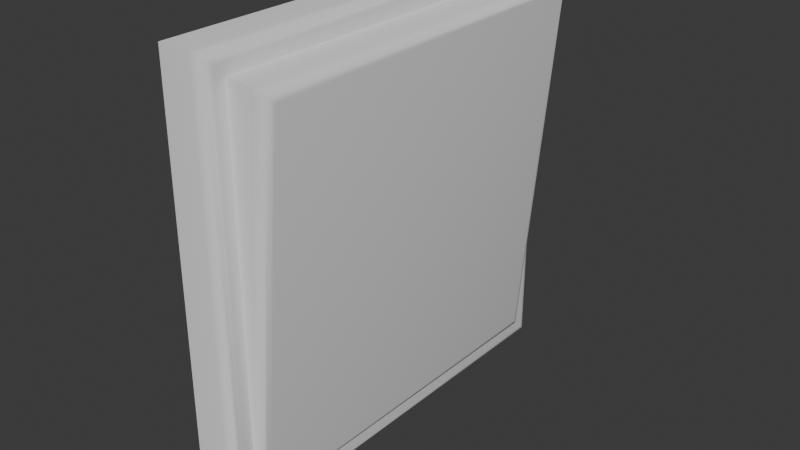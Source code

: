 # Source: LightSwitch.blend  (saved by Blender 4.2.66; exported with 4.5.12 LTS)
import bpy
from mathutils import Matrix  # noqa: F401  (used for matrix-valued properties, if any)

bpy.ops.wm.read_factory_settings(use_empty=True)
scene = bpy.context.scene
scene.name = 'Scene'

# ---- collections
col_collection = bpy.data.collections.new('Collection'); scene.collection.children.link(col_collection)

# ---- node groups
ng_smooth_by_angle = bpy.data.node_groups.new('Smooth by Angle', 'GeometryNodeTree')
_s = ng_smooth_by_angle.interface.new_socket(name='Mesh', in_out='OUTPUT', socket_type='NodeSocketGeometry')
_s = ng_smooth_by_angle.interface.new_socket(name='Mesh', in_out='INPUT', socket_type='NodeSocketGeometry')
_s = ng_smooth_by_angle.interface.new_socket(name='Angle', in_out='INPUT', socket_type='NodeSocketFloat')
_s.subtype = 'ANGLE'
_s.default_value = 0.5236
_s.min_value = 0.0
_s.max_value = 3.142
_s.description = 'Maximum face angle for smooth edges'
_s = ng_smooth_by_angle.interface.new_socket(name='Ignore Sharpness', in_out='INPUT', socket_type='NodeSocketBool')
_s.force_non_field = True
ng_smooth_by_angle.description = 'Set the sharpness of mesh edges based on the angle between the neighboring faces'
ng_smooth_by_angle.is_modifier = True
_N = ng_smooth_by_angle.nodes; _L = ng_smooth_by_angle.links
n0 = _N.new('GeometryNodeSetShadeSmooth'); n0.name = 'Set Shade Smooth'; n0.location = (120, -80)
n0.domain = 'EDGE'
n1 = _N.new('GeometryNodeSetShadeSmooth'); n1.name = 'Set Shade Smooth.001'; n1.location = (300, -80)
n2 = _N.new('NodeGroupOutput'); n2.name = 'Group Output'; n2.location = (480, -80)
n3 = _N.new('GeometryNodeInputMeshEdgeAngle'); n3.name = 'Edge Angle'; n3.location = (-440, -240)
n4 = _N.new('NodeGroupInput'); n4.name = 'Group Input'; n4.location = (-80, -80)
n5 = _N.new('GeometryNodeInputEdgeSmooth'); n5.name = 'Is Edge Smooth'; n5.location = (-260, -120)
n6 = _N.new('GeometryNodeInputShadeSmooth'); n6.name = 'Is Shade Smooth'; n6.location = (-440, -397)
n7 = _N.new('FunctionNodeCompare'); n7.name = 'Compare'; n7.location = (-260, -260)
n7.operation = 'LESS_EQUAL'
n7.inputs[6].default_value = (0.0, 0.0, 0.0, 0.0)
n7.inputs[7].default_value = (0.0, 0.0, 0.0, 0.0)
n8 = _N.new('FunctionNodeBooleanMath'); n8.name = 'Boolean Math.001'; n8.location = (-80, -260)
n9 = _N.new('NodeGroupInput'); n9.name = 'Group Input.001'; n9.location = (-440, -329)
n10 = _N.new('NodeGroupInput'); n10.name = 'Group Input.002'; n10.location = (-259, -189)
n11 = _N.new('FunctionNodeBooleanMath'); n11.name = 'Boolean Math'; n11.location = (-80, -149)
n11.operation = 'OR'
n12 = _N.new('FunctionNodeBooleanMath'); n12.name = 'Boolean Math.002'; n12.location = (-260, -380)
n12.operation = 'OR'
n13 = _N.new('NodeGroupInput'); n13.name = 'Group Input.003'; n13.location = (-440, -460)
_L.new(n3.outputs[0], n7.inputs[0])
_L.new(n1.outputs[0], n2.inputs[0])
_L.new(n9.outputs[1], n7.inputs[1])
_L.new(n7.outputs[0], n8.inputs[0])
_L.new(n4.outputs[0], n0.inputs[0])
_L.new(n0.outputs[0], n1.inputs[0])
_L.new(n8.outputs[0], n0.inputs[2])
_L.new(n10.outputs[2], n11.inputs[1])
_L.new(n5.outputs[0], n11.inputs[0])
_L.new(n11.outputs[0], n0.inputs[1])
_L.new(n13.outputs[2], n12.inputs[1])
_L.new(n6.outputs[0], n12.inputs[0])
_L.new(n12.outputs[0], n8.inputs[1])
n2.is_active_output = True

# ---- world
world_world = bpy.data.worlds.new('World'); scene.world = world_world
world_world.use_nodes = True; world_world.node_tree.nodes.clear()
_N = world_world.node_tree.nodes; _L = world_world.node_tree.links
n0 = _N.new('ShaderNodeOutputWorld'); n0.name = 'World Output'; n0.location = (300, 300)
n1 = _N.new('ShaderNodeBackground'); n1.name = 'Background'; n1.location = (10, 300)
n1.inputs[0].default_value = (0.05088, 0.05088, 0.05088, 1.0)
_L.new(n1.outputs[0], n0.inputs[0])
n0.is_active_output = True
world_world.color = (0.05088, 0.05088, 0.05088)
world_world.sun_shadow_jitter_overblur = 0.0

# ---- meshes
me_cube_001 = bpy.data.meshes.new('Cube.001')
me_cube_001.from_pydata([(-1.788e-08, -1.0, -1.0), (-1.788e-08, -1.0, 1.0), (-1.788e-08, 1.0, -1.0), (-1.788e-08, 1.0, 1.0), (0.2, -0.95, -0.95), (0.15, -1.0, -1.0), (0.1976, -0.9655, -0.9655), (0.1905, -0.9794, -0.9794), (0.1794, -0.9905, -0.9905), (0.1655, -0.9976, -0.9976), (0.15, -1.0, 1.0), (0.2, -0.95, 0.95), (0.1655, -0.9976, 0.9976), (0.1794, -0.9905, 0.9905), (0.1905, -0.9794, 0.9794), (0.1976, -0.9655, 0.9655), (0.2, 0.95, -0.95), (0.15, 1.0, -1.0), (0.1976, 0.9655, -0.9655), (0.1905, 0.9794, -0.9794), (0.1794, 0.9905, -0.9905), (0.1655, 0.9976, -0.9976), (0.2, 0.95, 0.95), (0.15, 1.0, 1.0), (0.1976, 0.9655, 0.9655), (0.1905, 0.9794, 0.9794), (0.1794, 0.9905, 0.9905), (0.1655, 0.9976, 0.9976)], [], [(0, 1, 3, 2), (5, 10, 1, 0), (23, 3, 1, 10), (16, 22, 11, 4), (2, 3, 23, 17), (22, 16, 18, 24), (24, 18, 19, 25), (25, 19, 20, 26), (26, 20, 21, 27), (27, 21, 17, 23), (5, 17, 21, 9), (9, 21, 20, 8), (8, 20, 19, 7), (7, 19, 18, 6), (6, 18, 16, 4), (23, 10, 12, 27), (27, 12, 13, 26), (26, 13, 14, 25), (25, 14, 15, 24), (24, 15, 11, 22), (10, 5, 9, 12), (12, 9, 8, 13), (13, 8, 7, 14), (14, 7, 6, 15), (15, 6, 4, 11), (2, 17, 5, 0)])
me_cube_001.polygons.foreach_set('use_smooth', [True] * 26)
_uv = me_cube_001.uv_layers.new(name='UVMap')
_uv.uv.foreach_set('vector', [0.375, 0.0, 0.625, 0.0, 0.625, 0.25, 0.375, 0.25, 0.375, 0.8125, 0.625, 0.8125, 0.625, 1.0, 0.375, 1.0, 0.6875, 0.5, 0.875, 0.5, 0.875, 0.75, 0.6875, 0.75, 0.3812, 0.5062, 0.6187, 0.5063, 0.6187, 0.7437, 0.3812, 0.7437, 0.375, 0.25, 0.625, 0.25, 0.625, 0.4375, 0.375, 0.4375, 0.6187, 0.5063, 0.3812, 0.5062, 0.3793, 0.5043, 0.6207, 0.5043, 0.6207, 0.5043, 0.3793, 0.5043, 0.3776, 0.5026, 0.6224, 0.5026, 0.6224, 0.5026, 0.3776, 0.5026, 0.3762, 0.4742, 0.6238, 0.4742, 0.6238, 0.4742, 0.3762, 0.4742, 0.3753, 0.4568, 0.6247, 0.4568, 0.6247, 0.4568, 0.3753, 0.4568, 0.375, 0.4375, 0.625, 0.4375, 0.3125, 0.75, 0.3125, 0.5, 0.3318, 0.5003, 0.3318, 0.7497, 0.3318, 0.7497, 0.3318, 0.5003, 0.3492, 0.5012, 0.3492, 0.7488, 0.3492, 0.7488, 0.3492, 0.5012, 0.3776, 0.5026, 0.3776, 0.7474, 0.3776, 0.7474, 0.3776, 0.5026, 0.3793, 0.5043, 0.3793, 0.7457, 0.3793, 0.7457, 0.3793, 0.5043, 0.3812, 0.5062, 0.3812, 0.7437, 0.6875, 0.5, 0.6875, 0.75, 0.6682, 0.7497, 0.6682, 0.5003, 0.6682, 0.5003, 0.6682, 0.7497, 0.6508, 0.7488, 0.6508, 0.5012, 0.6508, 0.5012, 0.6508, 0.7488, 0.6224, 0.7474, 0.6224, 0.5026, 0.6224, 0.5026, 0.6224, 0.7474, 0.6207, 0.7457, 0.6207, 0.5043, 0.6207, 0.5043, 0.6207, 0.7457, 0.6187, 0.7437, 0.6187, 0.5063, 0.625, 0.8125, 0.375, 0.8125, 0.3753, 0.7932, 0.6247, 0.7932, 0.6247, 0.7932, 0.3753, 0.7932, 0.3762, 0.7758, 0.6238, 0.7758, 0.6238, 0.7758, 0.3762, 0.7758, 0.3776, 0.7474, 0.6224, 0.7474, 0.6224, 0.7474, 0.3776, 0.7474, 0.3793, 0.7457, 0.6207, 0.7457, 0.6207, 0.7457, 0.3793, 0.7457, 0.3812, 0.7437, 0.6187, 0.7437, 0.125, 0.5, 0.3125, 0.5, 0.3125, 0.75, 0.125, 0.75])
me_cube_001.update()
me_cube_002 = bpy.data.meshes.new('Cube.002')
me_cube_002.from_pydata([(-0.1282, -0.9, -0.8922), (0.02863, -0.9, 0.9009), (-0.1282, 0.9, -0.8922), (0.02863, 0.9, 0.9009), (0.07535, -0.85, -0.8598), (0.02118, -0.9, -0.9053), (0.07156, -0.8655, -0.875), (0.06327, -0.8794, -0.8883), (0.05129, -0.8905, -0.8983), (0.03678, -0.8976, -0.9042), (0.1781, -0.9, 0.8879), (0.2235, -0.85, 0.8337), (0.1932, -0.8976, 0.8841), (0.2065, -0.8905, 0.8758), (0.2166, -0.8794, 0.8638), (0.2224, -0.8655, 0.8493), (0.07535, 0.85, -0.8598), (0.02118, 0.9, -0.9053), (0.07156, 0.8655, -0.875), (0.06327, 0.8794, -0.8883), (0.05129, 0.8905, -0.8983), (0.03678, 0.8976, -0.9042), (0.2235, 0.85, 0.8337), (0.1781, 0.9, 0.8879), (0.2224, 0.8655, 0.8493), (0.2166, 0.8794, 0.8638), (0.2065, 0.8905, 0.8758), (0.1932, 0.8976, 0.8841)], [], [(0, 1, 3, 2), (5, 10, 1, 0), (23, 3, 1, 10), (16, 22, 11, 4), (2, 3, 23, 17), (22, 16, 18, 24), (24, 18, 19, 25), (25, 19, 20, 26), (26, 20, 21, 27), (27, 21, 17, 23), (5, 17, 21, 9), (9, 21, 20, 8), (8, 20, 19, 7), (7, 19, 18, 6), (6, 18, 16, 4), (23, 10, 12, 27), (27, 12, 13, 26), (26, 13, 14, 25), (25, 14, 15, 24), (24, 15, 11, 22), (10, 5, 9, 12), (12, 9, 8, 13), (13, 8, 7, 14), (14, 7, 6, 15), (15, 6, 4, 11), (2, 17, 5, 0)])
me_cube_002.polygons.foreach_set('use_smooth', [True] * 26)
_uv = me_cube_002.uv_layers.new(name='UVMap')
_uv.uv.foreach_set('vector', [0.375, 0.0, 0.625, 0.0, 0.625, 0.25, 0.375, 0.25, 0.375, 0.8125, 0.625, 0.8125, 0.625, 1.0, 0.375, 1.0, 0.6875, 0.5, 0.875, 0.5, 0.875, 0.75, 0.6875, 0.75, 0.3819, 0.5069, 0.6181, 0.5069, 0.6181, 0.7431, 0.3819, 0.7431, 0.375, 0.25, 0.625, 0.25, 0.625, 0.4375, 0.375, 0.4375, 0.6181, 0.5069, 0.3819, 0.5069, 0.3798, 0.5048, 0.6202, 0.5048, 0.6202, 0.5048, 0.3798, 0.5048, 0.3779, 0.5029, 0.6221, 0.5029, 0.6221, 0.5029, 0.3779, 0.5029, 0.3763, 0.4742, 0.6237, 0.4742, 0.6237, 0.4742, 0.3763, 0.4742, 0.3753, 0.4568, 0.6247, 0.4568, 0.6247, 0.4568, 0.3753, 0.4568, 0.375, 0.4375, 0.625, 0.4375, 0.3125, 0.75, 0.3125, 0.5, 0.3318, 0.5003, 0.3318, 0.7497, 0.3318, 0.7497, 0.3318, 0.5003, 0.3492, 0.5013, 0.3492, 0.7487, 0.3492, 0.7487, 0.3492, 0.5013, 0.3779, 0.5029, 0.3779, 0.7471, 0.3779, 0.7471, 0.3779, 0.5029, 0.3798, 0.5048, 0.3798, 0.7452, 0.3798, 0.7452, 0.3798, 0.5048, 0.3819, 0.5069, 0.3819, 0.7431, 0.6875, 0.5, 0.6875, 0.75, 0.6682, 0.7497, 0.6682, 0.5003, 0.6682, 0.5003, 0.6682, 0.7497, 0.6508, 0.7487, 0.6508, 0.5013, 0.6508, 0.5013, 0.6508, 0.7487, 0.6221, 0.7471, 0.6221, 0.5029, 0.6221, 0.5029, 0.6221, 0.7471, 0.6202, 0.7452, 0.6202, 0.5048, 0.6202, 0.5048, 0.6202, 0.7452, 0.6181, 0.7431, 0.6181, 0.5069, 0.625, 0.8125, 0.375, 0.8125, 0.3753, 0.7932, 0.6247, 0.7932, 0.6247, 0.7932, 0.3753, 0.7932, 0.3763, 0.7758, 0.6237, 0.7758, 0.6237, 0.7758, 0.3763, 0.7758, 0.3779, 0.7471, 0.6221, 0.7471, 0.6221, 0.7471, 0.3779, 0.7471, 0.3798, 0.7452, 0.6202, 0.7452, 0.6202, 0.7452, 0.3798, 0.7452, 0.3819, 0.7431, 0.6181, 0.7431, 0.125, 0.5, 0.3125, 0.5, 0.3125, 0.75, 0.125, 0.75])
me_cube_002.update()

# ---- objects
ob_case = bpy.data.objects.new('Case', me_cube_001)
ob_switch = bpy.data.objects.new('Switch', me_cube_002)

# ---- transforms, parenting, visibility, modifiers, constraints
ob_case.location = (-7.451e-09, 0.0, 0.0)
_m = ob_case.modifiers.new('Smooth by Angle', 'NODES')
_m.node_group = ng_smooth_by_angle
_m.use_pin_to_last = True
_m.show_group_selector = False
ob_switch.location = (0.15, 0.0, 0.0)
_m = ob_switch.modifiers.new('Smooth by Angle', 'NODES')
_m.node_group = ng_smooth_by_angle
_m.use_pin_to_last = True
_m.show_group_selector = False

# ---- collection membership
col_collection.objects.link(ob_case)
col_collection.objects.link(ob_switch)

# ---- scene / render settings (as saved in the file)
scene.frame_start = 1; scene.frame_end = 250; scene.frame_set(1)
scene.render.engine = 'BLENDER_EEVEE_NEXT'
bpy.context.view_layer.update()

# ---- added for rendering (the .blend has no active camera and no usable light): camera, sun
cam_auto = bpy.data.cameras.new('AutoCamera')
cam_auto.lens = 50.0
cam_auto.sensor_width = 36.0
cam_auto.clip_end = 1000.0
ob_auto_camera = bpy.data.objects.new('AutoCamera', cam_auto)
scene.collection.objects.link(ob_auto_camera)
ob_auto_camera.location = (2.82641, -3.16758, 2.11172)
ob_auto_camera.rotation_euler = (1.09748, -7.21219e-08, 0.694738)
scene.camera = ob_auto_camera
light_auto_sun = bpy.data.lights.new('AutoSun', 'SUN')
light_auto_sun.energy = 3.0
light_auto_sun.angle = 0.0523599
ob_auto_sun = bpy.data.objects.new('AutoSun', light_auto_sun)
scene.collection.objects.link(ob_auto_sun)
ob_auto_sun.rotation_euler = (0.872665, 0.174533, 0.523599)
bpy.context.view_layer.update()
